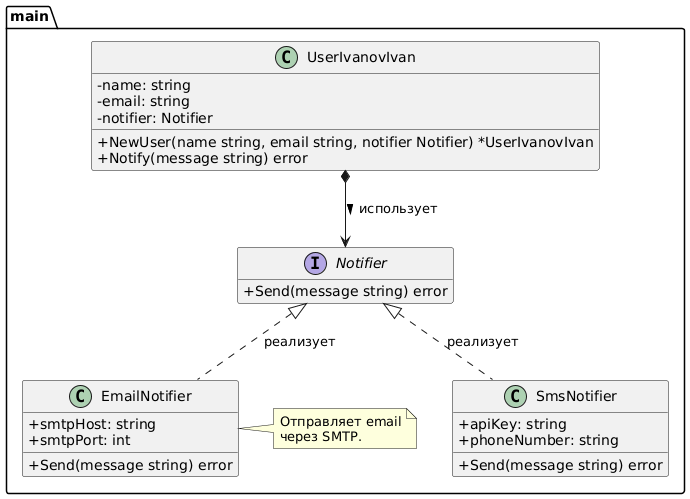

The diagram above was rendered by PlantUML. Its source (embedded in the PNG):
@startuml
' Стиль для Go (стрелки для имплементации)
skinparam classAttributeIconSize 0
hide empty members

' Определяем наш пакет main
package main {

  ' Интерфейс
  interface Notifier {
    +Send(message string) error
  }

  ' Структуры, реализующие интерфейс
  class EmailNotifier {
    +smtpHost: string
    +smtpPort: int
    +Send(message string) error
  }
  note right of EmailNotifier
    Отправляет email
    через SMTP.
  end note

  class SmsNotifier {
    +apiKey: string
    +phoneNumber: string
    +Send(message string) error
  }

  ' Структура UserIvanovIvan, которая зависит от Notifier
  class UserIvanovIvan {
    -name: string
    -email: string
    -notifier: Notifier
    +NewUser(name string, email string, notifier Notifier) *UserIvanovIvan
    +Notify(message string) error
  }

  ' Связи
  Notifier <|.. EmailNotifier : реализует
  Notifier <|.. SmsNotifier : реализует
  UserIvanovIvan *--> Notifier : использует >

}
@enduml